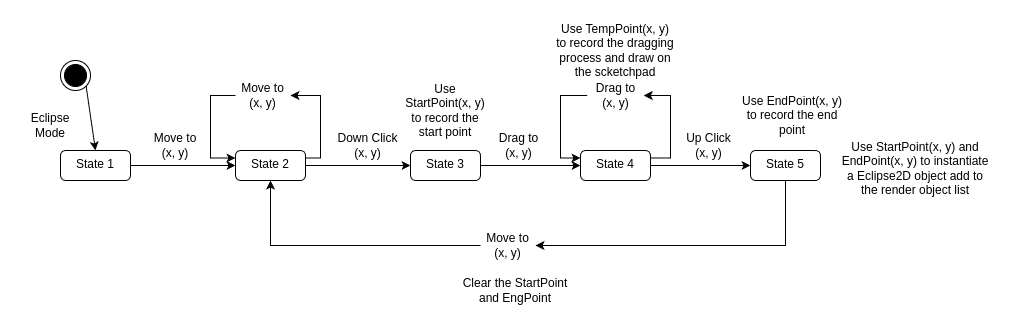

The diagram above was exported from draw.io. Its source (the exported page's mxGraphModel, read from the mxfile embedded in the PNG):
<mxGraphModel dx="1103" dy="643" grid="1" gridSize="10" guides="1" tooltips="1" connect="1" arrows="1" fold="1" page="1" pageScale="1" pageWidth="827" pageHeight="1169" math="0" shadow="0">
  <root>
    <mxCell id="0" />
    <mxCell id="1" parent="0" />
    <mxCell id="L-GEC_bm9wN8wU4OXOJ--1" value="" style="edgeStyle=orthogonalEdgeStyle;rounded=0;orthogonalLoop=1;jettySize=auto;html=1;" edge="1" parent="1" source="L-GEC_bm9wN8wU4OXOJ--2" target="L-GEC_bm9wN8wU4OXOJ--7">
      <mxGeometry relative="1" as="geometry" />
    </mxCell>
    <mxCell id="L-GEC_bm9wN8wU4OXOJ--2" value="State 1" style="html=1;align=center;verticalAlign=top;rounded=1;absoluteArcSize=1;arcSize=10;dashed=0;whiteSpace=wrap;" vertex="1" parent="1">
      <mxGeometry x="90" y="180" width="70" height="30" as="geometry" />
    </mxCell>
    <mxCell id="L-GEC_bm9wN8wU4OXOJ--3" value="" style="ellipse;html=1;shape=endState;fillColor=strokeColor;" vertex="1" parent="1">
      <mxGeometry x="90" y="90" width="30" height="30" as="geometry" />
    </mxCell>
    <mxCell id="L-GEC_bm9wN8wU4OXOJ--4" value="" style="endArrow=classic;html=1;rounded=0;exitX=1;exitY=1;exitDx=0;exitDy=0;entryX=0.5;entryY=0;entryDx=0;entryDy=0;" edge="1" parent="1" source="L-GEC_bm9wN8wU4OXOJ--3" target="L-GEC_bm9wN8wU4OXOJ--2">
      <mxGeometry width="50" height="50" relative="1" as="geometry">
        <mxPoint x="120" y="150" as="sourcePoint" />
        <mxPoint x="170" y="100" as="targetPoint" />
      </mxGeometry>
    </mxCell>
    <mxCell id="L-GEC_bm9wN8wU4OXOJ--5" value="Eclipse Mode" style="text;html=1;align=center;verticalAlign=middle;whiteSpace=wrap;rounded=0;" vertex="1" parent="1">
      <mxGeometry x="50" y="140" width="60" height="30" as="geometry" />
    </mxCell>
    <mxCell id="L-GEC_bm9wN8wU4OXOJ--6" value="" style="edgeStyle=orthogonalEdgeStyle;rounded=0;orthogonalLoop=1;jettySize=auto;html=1;" edge="1" parent="1" source="L-GEC_bm9wN8wU4OXOJ--7" target="L-GEC_bm9wN8wU4OXOJ--13">
      <mxGeometry relative="1" as="geometry" />
    </mxCell>
    <mxCell id="L-GEC_bm9wN8wU4OXOJ--7" value="State 2" style="html=1;align=center;verticalAlign=top;rounded=1;absoluteArcSize=1;arcSize=10;dashed=0;whiteSpace=wrap;" vertex="1" parent="1">
      <mxGeometry x="265" y="180" width="70" height="30" as="geometry" />
    </mxCell>
    <mxCell id="L-GEC_bm9wN8wU4OXOJ--8" value="Move to (x, y)" style="text;html=1;align=center;verticalAlign=middle;whiteSpace=wrap;rounded=0;" vertex="1" parent="1">
      <mxGeometry x="180" y="160" width="50" height="30" as="geometry" />
    </mxCell>
    <mxCell id="L-GEC_bm9wN8wU4OXOJ--9" value="" style="endArrow=classic;html=1;rounded=0;exitX=1;exitY=0.25;exitDx=0;exitDy=0;entryX=1;entryY=0.5;entryDx=0;entryDy=0;edgeStyle=elbowEdgeStyle;" edge="1" parent="1" source="L-GEC_bm9wN8wU4OXOJ--7" target="L-GEC_bm9wN8wU4OXOJ--10">
      <mxGeometry width="50" height="50" relative="1" as="geometry">
        <mxPoint x="320" y="170" as="sourcePoint" />
        <mxPoint x="370" y="120" as="targetPoint" />
        <Array as="points">
          <mxPoint x="350" y="160" />
        </Array>
      </mxGeometry>
    </mxCell>
    <mxCell id="L-GEC_bm9wN8wU4OXOJ--10" value="Move to (x, y)" style="text;html=1;align=center;verticalAlign=middle;whiteSpace=wrap;rounded=0;" vertex="1" parent="1">
      <mxGeometry x="265" y="110" width="55" height="30" as="geometry" />
    </mxCell>
    <mxCell id="L-GEC_bm9wN8wU4OXOJ--11" value="" style="endArrow=classic;html=1;rounded=0;exitX=0;exitY=0.5;exitDx=0;exitDy=0;edgeStyle=elbowEdgeStyle;entryX=0;entryY=0.25;entryDx=0;entryDy=0;" edge="1" parent="1" source="L-GEC_bm9wN8wU4OXOJ--10" target="L-GEC_bm9wN8wU4OXOJ--7">
      <mxGeometry width="50" height="50" relative="1" as="geometry">
        <mxPoint x="340" y="197" as="sourcePoint" />
        <mxPoint x="230" y="110" as="targetPoint" />
        <Array as="points">
          <mxPoint x="240" y="160" />
        </Array>
      </mxGeometry>
    </mxCell>
    <mxCell id="L-GEC_bm9wN8wU4OXOJ--12" value="" style="edgeStyle=orthogonalEdgeStyle;rounded=0;orthogonalLoop=1;jettySize=auto;html=1;" edge="1" parent="1" source="L-GEC_bm9wN8wU4OXOJ--13" target="L-GEC_bm9wN8wU4OXOJ--16">
      <mxGeometry relative="1" as="geometry" />
    </mxCell>
    <mxCell id="L-GEC_bm9wN8wU4OXOJ--13" value="State 3" style="html=1;align=center;verticalAlign=top;rounded=1;absoluteArcSize=1;arcSize=10;dashed=0;whiteSpace=wrap;" vertex="1" parent="1">
      <mxGeometry x="440" y="180" width="70" height="30" as="geometry" />
    </mxCell>
    <mxCell id="L-GEC_bm9wN8wU4OXOJ--14" value="Down Click (x, y)" style="text;html=1;align=center;verticalAlign=middle;whiteSpace=wrap;rounded=0;" vertex="1" parent="1">
      <mxGeometry x="363.5" y="160" width="66.5" height="30" as="geometry" />
    </mxCell>
    <mxCell id="L-GEC_bm9wN8wU4OXOJ--15" value="" style="edgeStyle=orthogonalEdgeStyle;rounded=0;orthogonalLoop=1;jettySize=auto;html=1;" edge="1" parent="1" source="L-GEC_bm9wN8wU4OXOJ--16" target="L-GEC_bm9wN8wU4OXOJ--21">
      <mxGeometry relative="1" as="geometry" />
    </mxCell>
    <mxCell id="L-GEC_bm9wN8wU4OXOJ--16" value="State 4" style="html=1;align=center;verticalAlign=top;rounded=1;absoluteArcSize=1;arcSize=10;dashed=0;whiteSpace=wrap;" vertex="1" parent="1">
      <mxGeometry x="610" y="180" width="70" height="30" as="geometry" />
    </mxCell>
    <mxCell id="L-GEC_bm9wN8wU4OXOJ--17" value="Drag to (x, y)" style="text;html=1;align=center;verticalAlign=middle;whiteSpace=wrap;rounded=0;" vertex="1" parent="1">
      <mxGeometry x="520" y="160" width="56.5" height="30" as="geometry" />
    </mxCell>
    <mxCell id="L-GEC_bm9wN8wU4OXOJ--18" value="Drag to (x, y)" style="text;html=1;align=center;verticalAlign=middle;whiteSpace=wrap;rounded=0;" vertex="1" parent="1">
      <mxGeometry x="616.75" y="110" width="56.5" height="30" as="geometry" />
    </mxCell>
    <mxCell id="L-GEC_bm9wN8wU4OXOJ--19" value="" style="endArrow=classic;html=1;rounded=0;exitX=1;exitY=0.25;exitDx=0;exitDy=0;entryX=1;entryY=0.5;entryDx=0;entryDy=0;edgeStyle=elbowEdgeStyle;" edge="1" parent="1" source="L-GEC_bm9wN8wU4OXOJ--16" target="L-GEC_bm9wN8wU4OXOJ--18">
      <mxGeometry width="50" height="50" relative="1" as="geometry">
        <mxPoint x="725" y="190" as="sourcePoint" />
        <mxPoint x="710" y="128" as="targetPoint" />
        <Array as="points">
          <mxPoint x="700" y="150" />
        </Array>
      </mxGeometry>
    </mxCell>
    <mxCell id="L-GEC_bm9wN8wU4OXOJ--20" value="" style="endArrow=classic;html=1;rounded=0;exitX=0;exitY=0.5;exitDx=0;exitDy=0;edgeStyle=elbowEdgeStyle;entryX=0;entryY=0.25;entryDx=0;entryDy=0;" edge="1" parent="1" source="L-GEC_bm9wN8wU4OXOJ--18" target="L-GEC_bm9wN8wU4OXOJ--16">
      <mxGeometry width="50" height="50" relative="1" as="geometry">
        <mxPoint x="610" y="98" as="sourcePoint" />
        <mxPoint x="610" y="160" as="targetPoint" />
        <Array as="points">
          <mxPoint x="590" y="160" />
        </Array>
      </mxGeometry>
    </mxCell>
    <mxCell id="L-GEC_bm9wN8wU4OXOJ--21" value="State 5" style="html=1;align=center;verticalAlign=top;rounded=1;absoluteArcSize=1;arcSize=10;dashed=0;whiteSpace=wrap;" vertex="1" parent="1">
      <mxGeometry x="780" y="180" width="70" height="30" as="geometry" />
    </mxCell>
    <mxCell id="L-GEC_bm9wN8wU4OXOJ--22" value="Up Click (x, y)" style="text;html=1;align=center;verticalAlign=middle;whiteSpace=wrap;rounded=0;" vertex="1" parent="1">
      <mxGeometry x="710" y="160" width="56.5" height="30" as="geometry" />
    </mxCell>
    <mxCell id="L-GEC_bm9wN8wU4OXOJ--23" value="" style="endArrow=classic;html=1;rounded=0;exitX=0.5;exitY=1;exitDx=0;exitDy=0;entryX=1;entryY=0.5;entryDx=0;entryDy=0;edgeStyle=elbowEdgeStyle;elbow=vertical;" edge="1" parent="1" source="L-GEC_bm9wN8wU4OXOJ--21" target="L-GEC_bm9wN8wU4OXOJ--24">
      <mxGeometry width="50" height="50" relative="1" as="geometry">
        <mxPoint x="707" y="342" as="sourcePoint" />
        <mxPoint x="700" y="280" as="targetPoint" />
        <Array as="points">
          <mxPoint x="670" y="275" />
        </Array>
      </mxGeometry>
    </mxCell>
    <mxCell id="L-GEC_bm9wN8wU4OXOJ--24" value="Move to (x, y)" style="text;html=1;align=center;verticalAlign=middle;whiteSpace=wrap;rounded=0;" vertex="1" parent="1">
      <mxGeometry x="510" y="260" width="55" height="30" as="geometry" />
    </mxCell>
    <mxCell id="L-GEC_bm9wN8wU4OXOJ--25" value="" style="endArrow=classic;html=1;rounded=0;exitX=0;exitY=0.5;exitDx=0;exitDy=0;entryX=0.5;entryY=1;entryDx=0;entryDy=0;edgeStyle=elbowEdgeStyle;elbow=vertical;" edge="1" parent="1" source="L-GEC_bm9wN8wU4OXOJ--24" target="L-GEC_bm9wN8wU4OXOJ--7">
      <mxGeometry width="50" height="50" relative="1" as="geometry">
        <mxPoint x="631" y="220" as="sourcePoint" />
        <mxPoint x="319" y="285" as="targetPoint" />
        <Array as="points">
          <mxPoint x="380" y="275" />
        </Array>
      </mxGeometry>
    </mxCell>
    <mxCell id="L-GEC_bm9wN8wU4OXOJ--26" value="Use StartPoint(x, y) to record the start point" style="text;html=1;align=center;verticalAlign=middle;whiteSpace=wrap;rounded=0;" vertex="1" parent="1">
      <mxGeometry x="430" y="110" width="90" height="60" as="geometry" />
    </mxCell>
    <mxCell id="L-GEC_bm9wN8wU4OXOJ--27" value="Use EndPoint(x, y) to record the end point" style="text;html=1;align=center;verticalAlign=middle;whiteSpace=wrap;rounded=0;" vertex="1" parent="1">
      <mxGeometry x="766.5" y="120" width="110" height="50" as="geometry" />
    </mxCell>
    <mxCell id="L-GEC_bm9wN8wU4OXOJ--28" value="Use TempPoint(x, y) to record the dragging process and draw on the scketchpad" style="text;html=1;align=center;verticalAlign=middle;whiteSpace=wrap;rounded=0;" vertex="1" parent="1">
      <mxGeometry x="585" y="50" width="120" height="60" as="geometry" />
    </mxCell>
    <mxCell id="d-CtQorivD35MpQVnycp-1" value="Clear the StartPoint and EngPoint" style="text;html=1;align=center;verticalAlign=middle;whiteSpace=wrap;rounded=0;" vertex="1" parent="1">
      <mxGeometry x="490" y="300" width="110" height="40" as="geometry" />
    </mxCell>
    <mxCell id="rCpZWLx18HFNB1kHx3fc-1" value="Use StartPoint(x, y) and EndPoint(x, y) to instantiate a Eclipse2D object add to the render object list" style="text;html=1;align=center;verticalAlign=middle;whiteSpace=wrap;rounded=0;" vertex="1" parent="1">
      <mxGeometry x="870" y="165" width="150" height="65" as="geometry" />
    </mxCell>
  </root>
</mxGraphModel>